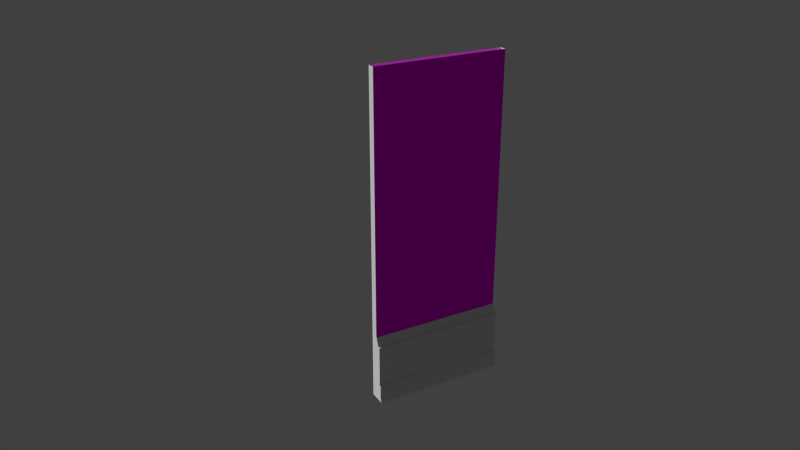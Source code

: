 # Source: secret_room_e_door.blend  (saved by Blender 2.93.21; exported with 4.5.12 LTS)
import bpy
from mathutils import Matrix  # noqa: F401  (used for matrix-valued properties, if any)

bpy.ops.wm.read_factory_settings(use_empty=True)
scene = bpy.context.scene
scene.name = 'Scene'

# ---- collections
col_collection_1 = bpy.data.collections.new('Collection 1'); scene.collection.children.link(col_collection_1)
col_collection_9 = bpy.data.collections.new('Collection 9'); scene.collection.children.link(col_collection_9)
col_collection_20 = bpy.data.collections.new('Collection 20'); scene.collection.children.link(col_collection_20)

# ---- images (referenced by path relative to the original .blend; pixels are not part of the script)
import os
ASSET_DIR = os.environ.get("B2B_ASSET_DIR", "")  # directory of the original .blend (textures are referenced by path, not embedded)
HERE = os.path.dirname(os.path.abspath(__file__))  # packed textures are extracted next to this script under _unpacked/

def load_image(name, relpath, width, height, colorspace="sRGB"):
    """Load a texture the original file referenced (path relative to the .blend, or extracted next to this script)."""
    p = next((c for c in (os.path.join(HERE, relpath), os.path.join(ASSET_DIR, relpath)) if relpath and os.path.exists(c)), "")
    if p:
        img = bpy.data.images.load(p, check_existing=True)
        img.name = name
    else:  # same state as the original file: an image datablock whose file is absent (Cycles renders it pink)
        img = bpy.data.images.new(name, width, height)
        img.source = "FILE"
        img.filepath = "//" + (relpath or name)
    img.colorspace_settings.name = colorspace
    return img
img_floor02_bedroom_e_wall_s1_png = load_image('floor02_bedroom_e_wall_s1.png', 'floor02_bedroom_e_wall_s1.png', 1024, 1024, 'sRGB')

# ---- materials (node trees are filled in below, after node groups)
mat_material = bpy.data.materials.new('Material')
mat_material.use_transparent_shadow = False
mat_secret_room_e_door_inner = bpy.data.materials.new('secret_room_e_door_inner')
mat_secret_room_e_door_inner.alpha_threshold = 0.0
mat_secret_room_e_door_inner.use_transparent_shadow = False
mat_secret_room_e_door_inner.roughness = 0.5
mat_secret_room_e_door_inner.specular_intensity = 0.0
mat_secret_room_e_door_inner.line_color = (0.0, 0.0, 0.0, 1.0)
mat_floor_boards = bpy.data.materials.new('floor_boards')
mat_floor_boards.alpha_threshold = 0.0
mat_floor_boards.use_transparent_shadow = False
mat_floor_boards.roughness = 0.5
mat_floor_boards.specular_intensity = 0.0
mat_floor_boards.line_color = (0.0, 0.0, 0.0, 1.0)

# ---- material node trees
mat_material.use_nodes = True; mat_material.node_tree.nodes.clear()
_N = mat_material.node_tree.nodes; _L = mat_material.node_tree.links
n0 = _N.new('ShaderNodeBsdfPrincipled'); n0.name = 'Principled BSDF'; n0.location = (10, 300)
n0.distribution = 'GGX'
n0.subsurface_method = 'BURLEY'
n0.inputs[3].default_value = 1.45
n0.inputs[13].default_value = 0.0
n0.inputs[27].default_value = (0.0, 0.0, 0.0, 1.0)
n0.inputs[28].default_value = 1.0
n1 = _N.new('ShaderNodeOutputMaterial'); n1.name = 'Material Output'; n1.location = (300, 300)
n2 = _N.new('ShaderNodeTexImage'); n2.name = 'Image Texture'; n2.location = (-303, 279)
n2.image = img_floor02_bedroom_e_wall_s1_png
_L.new(n0.outputs[0], n1.inputs[0])
_L.new(n2.outputs[0], n0.inputs[0])
n1.is_active_output = True

# ---- world
world_world = bpy.data.worlds.new('World'); scene.world = world_world
world_world.color = (0.05088, 0.05088, 0.05088)
world_world.use_sun_shadow = False
world_world.sun_shadow_jitter_overblur = 0.0
world_world.cycles.sampling_method = 'MANUAL'
world_world.cycles.sample_map_resolution = 256

# ---- cameras
cam_camera = bpy.data.cameras.new('Camera')
cam_camera.clip_end = 100.0
cam_camera.lens = 35.0
cam_camera.sensor_width = 32.0
cam_camera.sensor_height = 18.0
cam_camera.dof.focus_distance = 0.0
cam_camera.dof.aperture_fstop = 128.0

# ---- meshes
me_plane_000 = bpy.data.meshes.new('Plane.000')
me_plane_000.from_pydata([(0.01624, 0.03193, -1.192e-07), (0.01624, 0.03193, 3.298), (-1.331, 0.04483, -1.192e-07), (-1.331, 0.04483, 3.298)], [], [(1, 0, 2, 3)])
_uv = me_plane_000.uv_layers.new(name='UVMap')
_uv.uv.foreach_set('vector', [0.7696, 0.5715, 0.7696, -0.02075, 0.9997, -0.02075, 0.9997, 0.5715])
me_plane_000.materials.append(mat_material)
me_plane_000.use_remesh_preserve_volume = False
me_plane_000.use_remesh_preserve_attributes = False
me_plane_000.use_mirror_vertex_groups = False
me_plane_000.update()
me_plane_001 = bpy.data.meshes.new('Plane.001')
me_plane_001.from_pydata([(0.01624, 0.03193, -1.192e-07), (0.01624, 0.03193, 3.298), (-1.331, 0.04483, -1.192e-07), (-1.331, 0.04483, 3.298), (0.01552, -0.04295, 3.298), (0.01552, -0.04295, -1.214e-07), (-1.331, -0.03005, 3.298), (-1.331, -0.03005, -1.214e-07)], [], [(4, 6, 7, 5), (2, 7, 6, 3), (1, 4, 5, 0)])
_uv = me_plane_001.uv_layers.new(name='UVMap')
_uv.uv.foreach_set('vector', [0.05364, 0.9999, 0.9061, 0.9999, 0.9061, 6.733e-05, 0.05364, 6.828e-05, 0.9535, 6.733e-05, 0.9061, 6.733e-05, 0.9061, 0.9999, 0.9535, 0.9999, 0.006243, 0.9999, 0.05364, 0.9999, 0.05364, 6.828e-05, 0.006243, 6.834e-05])
me_plane_001.materials.append(mat_secret_room_e_door_inner)
me_plane_001.use_remesh_preserve_volume = False
me_plane_001.use_remesh_preserve_attributes = False
me_plane_001.use_mirror_vertex_groups = False
me_plane_001.update()
me_cube_385 = bpy.data.meshes.new('Cube.385')
me_cube_385.from_pydata([(0.1078, 0.2718, -0.4503), (-2.977, 0.2718, 1.05), (-0.9772, 0.2718, 0.798), (0.1078, 0.2718, 0.798), (1.844, 0.2718, -0.9497), (0.9473, 0.2718, -0.4503), (0.9473, 0.2718, -0.796), (-2.977, -0.2718, 1.05), (0.9473, -0.2718, -0.4503), (1.844, -0.2718, -0.9497), (0.1078, -0.2718, -0.4503), (-0.9771, -0.2718, 0.798), (0.1078, -0.2718, 0.798), (0.9473, -0.2718, -0.796), (-3.751, -0.2718, 1.05), (-3.751, 0.2718, 1.05), (-3.71, 0.2718, -0.4503), (-3.847, 0.2718, -0.4503), (-3.847, -0.2718, -0.4503), (-3.844, -0.2718, -0.9497), (-3.844, 0.2718, -0.9497), (-3.741, 0.2718, 0.798), (-3.71, -0.2718, -0.4503), (-3.847, 0.2718, -0.796), (-3.71, 0.2718, 0.798), (-3.847, -0.2718, -0.796), (-3.741, -0.2718, 0.798), (-3.71, -0.2718, 0.798)], [], [(11, 2, 1, 7), (0, 10, 8, 5), (2, 11, 12, 3), (6, 13, 9, 4), (3, 12, 10, 0), (5, 8, 13, 6), (26, 14, 15, 21), (16, 17, 18, 22), (21, 24, 27, 26), (23, 20, 19, 25), (24, 16, 22, 27), (17, 23, 25, 18), (8, 18, 25, 13), (12, 27, 22, 10), (13, 25, 19, 9), (11, 26, 27, 12), (7, 14, 26, 11), (10, 22, 18, 8), (6, 23, 17, 5), (3, 24, 21, 2), (0, 16, 24, 3), (4, 20, 23, 6), (2, 21, 15, 1), (9, 19, 20, 4), (5, 17, 16, 0), (1, 15, 14, 7)])
_uv = me_cube_385.uv_layers.new(name='UVMap')
_uv.uv.foreach_set('vector', [0.6966, 0.06021, 0.2911, 0.06021, 0.2911, 0.003351, 0.6966, 0.003351, 0.2911, 0.3648, 0.6966, 0.3648, 0.6966, 0.3743, 0.2911, 0.3743, 0.2911, 0.06445, 0.6966, 0.06445, 0.6966, 0.07669, 0.2911, 0.07669, 0.2911, 0.4569, 0.6966, 0.4569, 0.6966, 0.4915, 0.2911, 0.4915, 0.2911, 0.08037, 0.6966, 0.08037, 0.6966, 0.3617, 0.2911, 0.3617, 0.2911, 0.379, 0.6966, 0.379, 0.6966, 0.4569, 0.2911, 0.4569, 0.6966, 0.06021, 0.6966, 0.003351, 0.2911, 0.003351, 0.2911, 0.06021, 0.2911, 0.3648, 0.2911, 0.3743, 0.6966, 0.3743, 0.6966, 0.3648, 0.2911, 0.06445, 0.2911, 0.07669, 0.6966, 0.07669, 0.6966, 0.06445, 0.2911, 0.4569, 0.2911, 0.4915, 0.6966, 0.4915, 0.6966, 0.4569, 0.2911, 0.08037, 0.2911, 0.3617, 0.6966, 0.3617, 0.6966, 0.08037, 0.2911, 0.379, 0.2911, 0.4569, 0.6966, 0.4569, 0.6966, 0.379, 0.6966, 0.379, 0.6966, 0.379, 0.6966, 0.4569, 0.6966, 0.4569, 0.6966, 0.08037, 0.6966, 0.08037, 0.6966, 0.3617, 0.6966, 0.3617, 0.6966, 0.4569, 0.6966, 0.4569, 0.6966, 0.4915, 0.6966, 0.4915, 0.6966, 0.06445, 0.6966, 0.06445, 0.6966, 0.07669, 0.6966, 0.07669, 0.6966, 0.003351, 0.6966, 0.003351, 0.6966, 0.06021, 0.6966, 0.06021, 0.6966, 0.3648, 0.6966, 0.3648, 0.6966, 0.3743, 0.6966, 0.3743, 0.2911, 0.4569, 0.2911, 0.4569, 0.2911, 0.379, 0.2911, 0.379, 0.2911, 0.07669, 0.2911, 0.07669, 0.2911, 0.06445, 0.2911, 0.06445, 0.2911, 0.3617, 0.2911, 0.3617, 0.2911, 0.08037, 0.2911, 0.08037, 0.2911, 0.4915, 0.2911, 0.4915, 0.2911, 0.4569, 0.2911, 0.4569, 0.2911, 0.06021, 0.2911, 0.06021, 0.2911, 0.003351, 0.2911, 0.003351, 0.6966, 0.4915, 0.6966, 0.4915, 0.2911, 0.4915, 0.2911, 0.4915, 0.2911, 0.3743, 0.2911, 0.3743, 0.2911, 0.3648, 0.2911, 0.3648, 0.2911, 0.003351, 0.2911, 0.003351, 0.6966, 0.003351, 0.6966, 0.003351])
me_cube_385.materials.append(mat_floor_boards)
me_cube_385.use_remesh_preserve_volume = False
me_cube_385.use_remesh_preserve_attributes = False
me_cube_385.use_mirror_vertex_groups = False
me_cube_385.use_paint_bone_selection = False
me_cube_385.use_paint_mask = True
me_cube_385.update()
arm_armature = bpy.data.armatures.new('Armature')  # bones are not reproduced

# ---- objects
ob_secret_room_e_door_armature = bpy.data.objects.new('secret_room_e_door_armature', arm_armature)
ob_secret_room_e_door_outer = bpy.data.objects.new('secret_room_e_door_outer', me_plane_000)
ob_secret_room_e_door_inner = bpy.data.objects.new('secret_room_e_door_inner', me_plane_001)
ob_secret_room_e_floor_boards = bpy.data.objects.new('secret_room_e_floor_boards', me_cube_385)
ob_camera = bpy.data.objects.new('Camera', cam_camera)

# ---- transforms, parenting, visibility, modifiers, constraints
ob_secret_room_e_door_armature.location = (0.0, 0.0, 0.0)
ob_secret_room_e_door_armature.rotation_euler = (1.571, -0.0, 0.0)
ob_secret_room_e_door_armature.lineart.crease_threshold = 0.0
ob_secret_room_e_door_outer.parent = ob_secret_room_e_door_armature
ob_secret_room_e_door_outer.matrix_parent_inverse = Matrix(((1.0, 0.0, 0.0, 0.0), (0.0, 7.55e-08, 1.0, 0.0), (0.0, -1.0, 7.55e-08, 0.0), (0.0, 0.0, 0.0, 1.0)))
ob_secret_room_e_door_outer.location = (-0.01609, 0.0, 0.0)
ob_secret_room_e_door_outer.rotation_euler = (6.112e-10, -2.47e-12, 0.008095)
ob_secret_room_e_door_outer.lineart.crease_threshold = 0.0
_vg = ob_secret_room_e_door_outer.vertex_groups.new(name='secret_room_e_door_bone')
for _i, _w in zip([0, 1, 2, 3], [1.0, 1.0, 1.0, 1.0]): _vg.add([_i], _w, 'REPLACE')
_vg = ob_secret_room_e_door_outer.vertex_groups.new(name='outer_panel')
_vg.add([0, 1, 2, 3], 1.0, 'REPLACE')
_vg = ob_secret_room_e_door_outer.vertex_groups.new(name='inner_panels')
_vg.add([0, 1, 2, 3], 1.0, 'REPLACE')
_m = ob_secret_room_e_door_outer.modifiers.new('Armature', 'ARMATURE')
_m = ob_secret_room_e_door_outer.modifiers.new('Armature.001', 'ARMATURE')
_m.object = ob_secret_room_e_door_armature
ob_secret_room_e_door_inner.parent = ob_secret_room_e_door_armature
ob_secret_room_e_door_inner.matrix_parent_inverse = Matrix(((1.0, 0.0, 0.0, 0.0), (0.0, 7.55e-08, 1.0, 0.0), (0.0, -1.0, 7.55e-08, 0.0), (0.0, 0.0, 0.0, 1.0)))
ob_secret_room_e_door_inner.location = (-0.01609, 0.0, 0.0)
ob_secret_room_e_door_inner.rotation_euler = (6.112e-10, -2.47e-12, 0.008095)
ob_secret_room_e_door_inner.lineart.crease_threshold = 0.0
_vg = ob_secret_room_e_door_inner.vertex_groups.new(name='secret_room_e_door_bone')
for _i, _w in zip([0, 1, 2, 3, 4, 5, 6, 7], [1.0, 1.0, 1.0, 1.0, 1.0, 1.0, 1.0, 1.0]): _vg.add([_i], _w, 'REPLACE')
_vg = ob_secret_room_e_door_inner.vertex_groups.new(name='outer_panel')
_vg.add([0, 1, 2, 3], 1.0, 'REPLACE')
_vg = ob_secret_room_e_door_inner.vertex_groups.new(name='inner_panels')
_vg.add([0, 1, 2, 3, 4, 5, 6, 7], 1.0, 'REPLACE')
_m = ob_secret_room_e_door_inner.modifiers.new('Armature', 'ARMATURE')
_m = ob_secret_room_e_door_inner.modifiers.new('Armature.001', 'ARMATURE')
_m.object = ob_secret_room_e_door_armature
ob_secret_room_e_floor_boards.parent = ob_secret_room_e_door_armature
ob_secret_room_e_floor_boards.matrix_parent_inverse = Matrix(((1.0, 0.0, 0.0, 0.0), (0.0, 7.55e-08, 1.0, 0.0), (0.0, -1.0, 7.55e-08, 0.0), (0.0, 0.0, 0.0, 1.0)))
ob_secret_room_e_floor_boards.location = (-0.6737, 0.0909, 0.3282)
ob_secret_room_e_floor_boards.rotation_euler = (5.96e-08, -5.96e-08, 1.571)
ob_secret_room_e_floor_boards.scale = (0.01726, 2.481, 0.3448)
ob_secret_room_e_floor_boards.lineart.crease_threshold = 0.0
_vg = ob_secret_room_e_floor_boards.vertex_groups.new(name='Group')
_vg.add([0, 1, 2, 3, 4, 5, 6, 7, 8, 9, 10, 11, 12, 13, 14, 15, 16, 17, 18, 19, 20, 21, 22, 23, 24, 25, 26, 27], 1.0, 'REPLACE')
_vg = ob_secret_room_e_floor_boards.vertex_groups.new(name='secret_room_e_door_bone')
for _i, _w in zip([0, 1, 2, 3, 4, 5, 6, 7, 8, 9, 10, 11, 12, 13, 14, 15, 16, 17, 18, 19, 20, 21, 22, 23, 24, 25, 26, 27], [1.0, 1.0, 1.0, 1.0, 1.0, 1.0, 1.0, 1.0, 1.0, 1.0, 1.0, 1.0, 1.0, 1.0, 1.0, 1.0, 1.0, 1.0, 1.0, 1.0, 1.0, 1.0, 1.0, 1.0, 1.0, 1.0, 1.0, 1.0]): _vg.add([_i], _w, 'REPLACE')
_vg = ob_secret_room_e_floor_boards.vertex_groups.new(name='secret_room_nw_door_bone')
_vg = ob_secret_room_e_floor_boards.vertex_groups.new(name='secret_room_ne_door_bone')
_vg = ob_secret_room_e_floor_boards.vertex_groups.new(name='secret_room_e_door_bone')
for _i, _w in zip([0, 1, 2, 3, 4, 5, 6, 7, 8, 9, 10, 11, 12, 13, 14, 15, 16, 17, 18, 19, 20, 21, 22, 23, 24, 25, 26, 27], [0.9999, 0.9999, 0.9999, 0.9999, 0.9999, 0.9999, 0.9999, 1.0, 1.0, 1.0, 1.0, 1.0, 1.0, 1.0, 1.0, 0.9999, 0.9999, 0.9999, 1.0, 1.0, 0.9999, 0.9999, 1.0, 0.9999, 0.9999, 1.0, 1.0, 1.0]): _vg.add([_i], _w, 'REPLACE')
_m = ob_secret_room_e_floor_boards.modifiers.new('Armature', 'ARMATURE')
_m = ob_secret_room_e_floor_boards.modifiers.new('Armature.001', 'ARMATURE')
_m.object = ob_secret_room_e_door_armature
ob_camera.location = (3.348, 6.357, 5.054)
ob_camera.rotation_euler = (1.151, -8.634e-05, -9.943)
ob_camera.scale = (1.0, 1.0, 1.0)
ob_camera.lineart.crease_threshold = 0.0

# ---- collection membership
col_collection_1.objects.link(ob_secret_room_e_door_armature)
col_collection_9.objects.link(ob_secret_room_e_door_outer)
col_collection_9.objects.link(ob_secret_room_e_door_inner)
col_collection_9.objects.link(ob_secret_room_e_floor_boards)
col_collection_20.objects.link(ob_camera)

# ---- scene / render settings (as saved in the file)
scene.camera = ob_camera
scene.frame_start = 1; scene.frame_end = 21; scene.frame_set(1)
scene.render.engine = 'BLENDER_EEVEE_NEXT'
scene.render.image_settings.color_mode = 'RGB'
scene.render.image_settings.compression = 90
scene.render.resolution_percentage = 50
scene.render.dither_intensity = 0.0
scene.render.bake_margin = 2
scene.cycles.use_denoising = False
scene.cycles.samples = 10
scene.cycles.sampling_pattern = 'TABULATED_SOBOL'
scene.cycles.light_sampling_threshold = 0.0
scene.cycles.use_adaptive_sampling = False
scene.cycles.use_light_tree = False
scene.cycles.blur_glossy = 0.0
scene.cycles.volume_bounces = 1
scene.cycles.pixel_filter_type = 'GAUSSIAN'
scene.cycles.sample_clamp_indirect = 0.0
scene.view_settings.view_transform = 'Standard'
bpy.context.view_layer.update()

# ---- added for rendering (the .blend has no usable light): sun
light_auto_sun = bpy.data.lights.new('AutoSun', 'SUN')
light_auto_sun.energy = 3.0
light_auto_sun.angle = 0.0523599
ob_auto_sun = bpy.data.objects.new('AutoSun', light_auto_sun)
scene.collection.objects.link(ob_auto_sun)
ob_auto_sun.rotation_euler = (0.872665, 0.174533, 0.523599)
bpy.context.view_layer.update()
